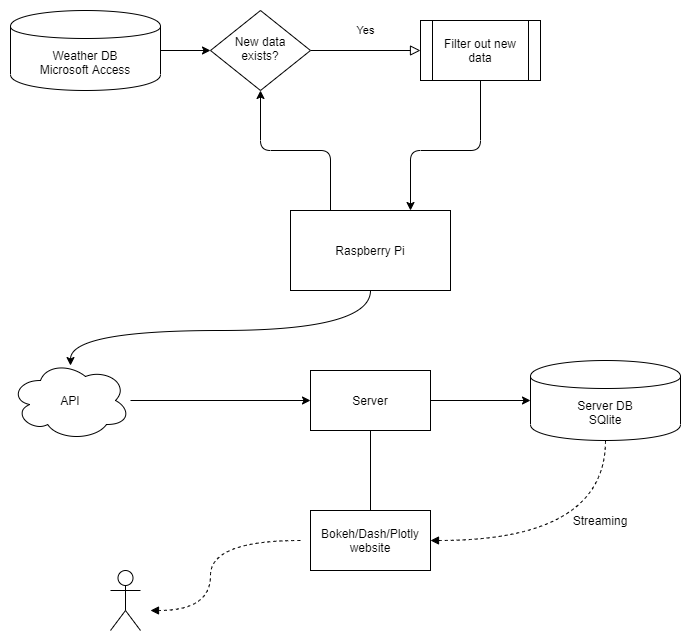

The diagram above was exported from draw.io. Its source (the exported page's mxGraphModel, read from the mxfile embedded in the PNG):
<mxGraphModel dx="1086" dy="806" grid="1" gridSize="10" guides="1" tooltips="1" connect="1" arrows="1" fold="1" page="1" pageScale="1" pageWidth="827" pageHeight="1169" math="0" shadow="0">
  <root>
    <mxCell id="WIyWlLk6GJQsqaUBKTNV-0" />
    <mxCell id="WIyWlLk6GJQsqaUBKTNV-1" parent="WIyWlLk6GJQsqaUBKTNV-0" />
    <mxCell id="WIyWlLk6GJQsqaUBKTNV-4" value="Yes" style="rounded=0;html=1;jettySize=auto;orthogonalLoop=1;fontSize=11;endArrow=block;endFill=0;endSize=8;strokeWidth=1;shadow=0;labelBackgroundColor=none;edgeStyle=orthogonalEdgeStyle;entryX=0;entryY=0.5;entryDx=0;entryDy=0;" parent="WIyWlLk6GJQsqaUBKTNV-1" source="WIyWlLk6GJQsqaUBKTNV-6" target="wObgwc2BSR6m4uIetxFB-13" edge="1">
      <mxGeometry y="20" relative="1" as="geometry">
        <mxPoint as="offset" />
        <mxPoint x="440" y="120" as="targetPoint" />
      </mxGeometry>
    </mxCell>
    <mxCell id="WIyWlLk6GJQsqaUBKTNV-6" value="New data exists?" style="rhombus;whiteSpace=wrap;html=1;shadow=0;fontFamily=Helvetica;fontSize=12;align=center;strokeWidth=1;spacing=6;spacingTop=-4;" parent="WIyWlLk6GJQsqaUBKTNV-1" vertex="1">
      <mxGeometry x="240" y="80" width="100" height="80" as="geometry" />
    </mxCell>
    <mxCell id="wObgwc2BSR6m4uIetxFB-6" value="" style="edgeStyle=orthogonalEdgeStyle;rounded=0;orthogonalLoop=1;jettySize=auto;html=1;entryX=0;entryY=0.5;entryDx=0;entryDy=0;" parent="WIyWlLk6GJQsqaUBKTNV-1" source="wObgwc2BSR6m4uIetxFB-1" target="WIyWlLk6GJQsqaUBKTNV-6" edge="1">
      <mxGeometry relative="1" as="geometry">
        <mxPoint x="270" y="120" as="targetPoint" />
      </mxGeometry>
    </mxCell>
    <mxCell id="wObgwc2BSR6m4uIetxFB-1" value="Weather DB&lt;br&gt;Microsoft Access" style="shape=cylinder;whiteSpace=wrap;html=1;boundedLbl=1;backgroundOutline=1;" parent="WIyWlLk6GJQsqaUBKTNV-1" vertex="1">
      <mxGeometry x="40" y="80" width="150" height="80" as="geometry" />
    </mxCell>
    <mxCell id="wObgwc2BSR6m4uIetxFB-12" value="" style="edgeStyle=orthogonalEdgeStyle;rounded=1;orthogonalLoop=1;jettySize=auto;html=1;entryX=0.5;entryY=1;entryDx=0;entryDy=0;exitX=0.25;exitY=0;exitDx=0;exitDy=0;" parent="WIyWlLk6GJQsqaUBKTNV-1" source="wObgwc2BSR6m4uIetxFB-4" target="WIyWlLk6GJQsqaUBKTNV-6" edge="1">
      <mxGeometry relative="1" as="geometry">
        <mxPoint x="400" y="280" as="targetPoint" />
        <Array as="points">
          <mxPoint x="360" y="220" />
          <mxPoint x="290" y="220" />
        </Array>
      </mxGeometry>
    </mxCell>
    <mxCell id="wObgwc2BSR6m4uIetxFB-4" value="Raspberry Pi" style="rounded=0;whiteSpace=wrap;html=1;" parent="WIyWlLk6GJQsqaUBKTNV-1" vertex="1">
      <mxGeometry x="320" y="280" width="160" height="80" as="geometry" />
    </mxCell>
    <mxCell id="wObgwc2BSR6m4uIetxFB-21" value="" style="edgeStyle=orthogonalEdgeStyle;curved=1;rounded=0;orthogonalLoop=1;jettySize=auto;html=1;entryX=0;entryY=0.5;entryDx=0;entryDy=0;" parent="WIyWlLk6GJQsqaUBKTNV-1" source="wObgwc2BSR6m4uIetxFB-7" target="wObgwc2BSR6m4uIetxFB-23" edge="1">
      <mxGeometry relative="1" as="geometry">
        <mxPoint x="370" y="470" as="targetPoint" />
      </mxGeometry>
    </mxCell>
    <mxCell id="wObgwc2BSR6m4uIetxFB-7" value="API" style="ellipse;shape=cloud;whiteSpace=wrap;html=1;" parent="WIyWlLk6GJQsqaUBKTNV-1" vertex="1">
      <mxGeometry x="40" y="430" width="120" height="80" as="geometry" />
    </mxCell>
    <mxCell id="wObgwc2BSR6m4uIetxFB-10" value="" style="endArrow=none;startArrow=classic;html=1;exitX=0.5;exitY=0.063;exitDx=0;exitDy=0;exitPerimeter=0;entryX=0.5;entryY=1;entryDx=0;entryDy=0;edgeStyle=orthogonalEdgeStyle;curved=1;endFill=0;" parent="WIyWlLk6GJQsqaUBKTNV-1" source="wObgwc2BSR6m4uIetxFB-7" target="wObgwc2BSR6m4uIetxFB-4" edge="1">
      <mxGeometry width="50" height="50" relative="1" as="geometry">
        <mxPoint x="390" y="440" as="sourcePoint" />
        <mxPoint x="440" y="390" as="targetPoint" />
        <Array as="points">
          <mxPoint x="100" y="400" />
          <mxPoint x="400" y="400" />
        </Array>
      </mxGeometry>
    </mxCell>
    <mxCell id="wObgwc2BSR6m4uIetxFB-15" value="" style="edgeStyle=orthogonalEdgeStyle;rounded=1;orthogonalLoop=1;jettySize=auto;html=1;entryX=0.75;entryY=0;entryDx=0;entryDy=0;" parent="WIyWlLk6GJQsqaUBKTNV-1" source="wObgwc2BSR6m4uIetxFB-13" target="wObgwc2BSR6m4uIetxFB-4" edge="1">
      <mxGeometry relative="1" as="geometry">
        <mxPoint x="510" y="230" as="targetPoint" />
        <Array as="points">
          <mxPoint x="510" y="220" />
          <mxPoint x="440" y="220" />
        </Array>
      </mxGeometry>
    </mxCell>
    <mxCell id="wObgwc2BSR6m4uIetxFB-13" value="&lt;span&gt;Filter out new data&lt;/span&gt;" style="shape=process;whiteSpace=wrap;html=1;backgroundOutline=1;" parent="WIyWlLk6GJQsqaUBKTNV-1" vertex="1">
      <mxGeometry x="450" y="90" width="120" height="60" as="geometry" />
    </mxCell>
    <mxCell id="wObgwc2BSR6m4uIetxFB-25" value="" style="edgeStyle=orthogonalEdgeStyle;curved=1;rounded=0;orthogonalLoop=1;jettySize=auto;html=1;entryX=0;entryY=0.5;entryDx=0;entryDy=0;" parent="WIyWlLk6GJQsqaUBKTNV-1" source="wObgwc2BSR6m4uIetxFB-23" target="wObgwc2BSR6m4uIetxFB-26" edge="1">
      <mxGeometry relative="1" as="geometry">
        <mxPoint x="600" y="470" as="targetPoint" />
      </mxGeometry>
    </mxCell>
    <mxCell id="wObgwc2BSR6m4uIetxFB-28" value="" style="edgeStyle=orthogonalEdgeStyle;curved=1;rounded=0;orthogonalLoop=1;jettySize=auto;html=1;endArrow=none;endFill=0;" parent="WIyWlLk6GJQsqaUBKTNV-1" source="wObgwc2BSR6m4uIetxFB-23" target="wObgwc2BSR6m4uIetxFB-27" edge="1">
      <mxGeometry relative="1" as="geometry" />
    </mxCell>
    <mxCell id="wObgwc2BSR6m4uIetxFB-23" value="Server" style="rounded=0;whiteSpace=wrap;html=1;" parent="WIyWlLk6GJQsqaUBKTNV-1" vertex="1">
      <mxGeometry x="340" y="440" width="120" height="60" as="geometry" />
    </mxCell>
    <mxCell id="wObgwc2BSR6m4uIetxFB-30" value="" style="edgeStyle=orthogonalEdgeStyle;curved=1;rounded=0;orthogonalLoop=1;jettySize=auto;html=1;dashed=1;startArrow=block;startFill=1;endArrow=none;endFill=0;" parent="WIyWlLk6GJQsqaUBKTNV-1" source="wObgwc2BSR6m4uIetxFB-27" target="wObgwc2BSR6m4uIetxFB-26" edge="1">
      <mxGeometry relative="1" as="geometry">
        <mxPoint x="540" y="610" as="targetPoint" />
      </mxGeometry>
    </mxCell>
    <mxCell id="wObgwc2BSR6m4uIetxFB-27" value="Bokeh/Dash/Plotly&lt;br&gt;website" style="rounded=0;whiteSpace=wrap;html=1;" parent="WIyWlLk6GJQsqaUBKTNV-1" vertex="1">
      <mxGeometry x="340" y="580" width="120" height="60" as="geometry" />
    </mxCell>
    <mxCell id="wObgwc2BSR6m4uIetxFB-26" value="Server DB&lt;br&gt;SQlite" style="shape=cylinder;whiteSpace=wrap;html=1;boundedLbl=1;backgroundOutline=1;" parent="WIyWlLk6GJQsqaUBKTNV-1" vertex="1">
      <mxGeometry x="560" y="430" width="150" height="80" as="geometry" />
    </mxCell>
    <mxCell id="wObgwc2BSR6m4uIetxFB-32" value="Streaming" style="text;html=1;strokeColor=none;fillColor=none;align=center;verticalAlign=middle;whiteSpace=wrap;rounded=0;" parent="WIyWlLk6GJQsqaUBKTNV-1" vertex="1">
      <mxGeometry x="600" y="580" width="60" height="20" as="geometry" />
    </mxCell>
    <mxCell id="wObgwc2BSR6m4uIetxFB-35" value="" style="edgeStyle=orthogonalEdgeStyle;curved=1;rounded=0;orthogonalLoop=1;jettySize=auto;html=1;dashed=1;startArrow=none;startFill=0;endArrow=block;endFill=1;" parent="WIyWlLk6GJQsqaUBKTNV-1" edge="1">
      <mxGeometry relative="1" as="geometry">
        <mxPoint x="330" y="610" as="sourcePoint" />
        <mxPoint x="180" y="680" as="targetPoint" />
        <Array as="points">
          <mxPoint x="240" y="610" />
          <mxPoint x="240" y="680" />
        </Array>
      </mxGeometry>
    </mxCell>
    <mxCell id="wObgwc2BSR6m4uIetxFB-33" value="" style="shape=umlActor;verticalLabelPosition=bottom;labelBackgroundColor=#ffffff;verticalAlign=top;html=1;outlineConnect=0;" parent="WIyWlLk6GJQsqaUBKTNV-1" vertex="1">
      <mxGeometry x="140" y="640" width="30" height="60" as="geometry" />
    </mxCell>
  </root>
</mxGraphModel>